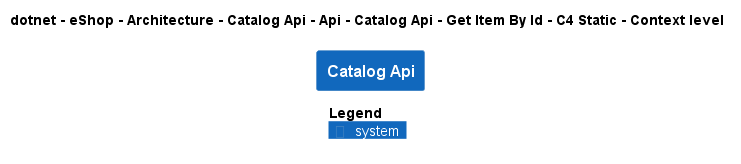

The diagram above was rendered by PlantUML. Its source (embedded in the PNG):
@startuml
!pragma layout smetana
!include ..\..\..\..\..\..\..\..\..\..\..\.c4s\C4_Context.puml

AddElementTag("c4interflow:lifecycle:new", $bgColor=green, $fontColor=#ffffff, $borderColor=green, $shadowing="False")
AddElementTag("c4interflow:lifecycle:changed", $bgColor=orange, $fontColor=#ffffff, $borderColor=orange, $shadowing="False")
AddElementTag("c4interflow:lifecycle:removed", $bgColor=red, $fontColor=#ffffff, $borderColor=red, $shadowing="False")

AddRelTag("c4interflow:lifecycle:new", $textColor=green, $lineColor=green)
AddRelTag("c4interflow:lifecycle:changed", $textColor=orange, $lineColor=orange)
AddRelTag("c4interflow:lifecycle:removed", $textColor=red, $lineColor=red)

SHOW_PERSON_PORTRAIT()
LAYOUT_TOP_DOWN()

skinparam linetype polyline

title dotnet - eShop - Architecture - Catalog Api - Api - Catalog Api - Get Item By Id - C4 Static - Context level

System(dotnet.eShop.Architecture.SoftwareSystems.CatalogApi, "Catalog Api", "")



SHOW_LEGEND()
@enduml